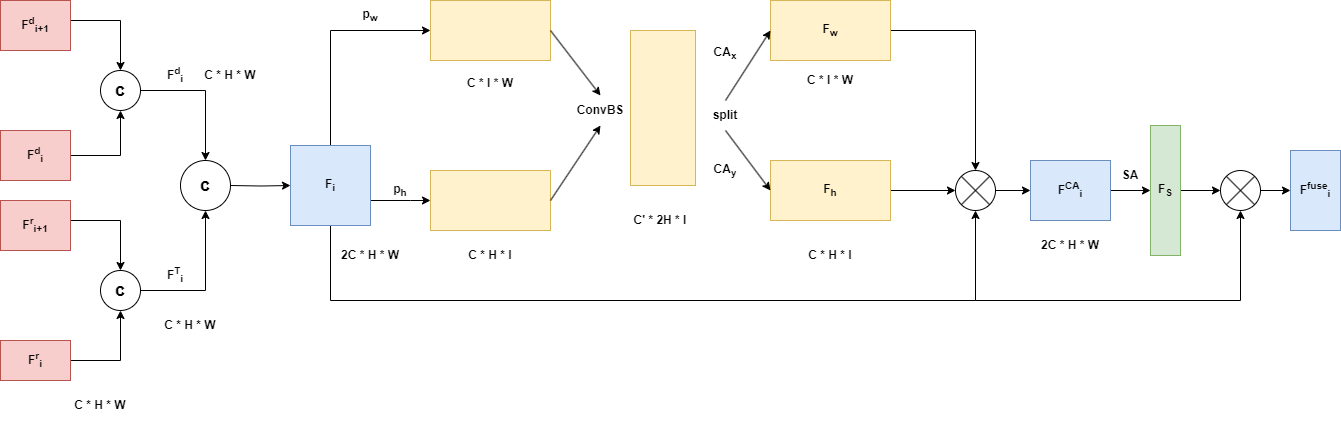

The diagram above was exported from draw.io. Its source (the exported page's mxGraphModel, read from the mxfile embedded in the PNG):
<mxGraphModel dx="1644" dy="446" grid="1" gridSize="10" guides="1" tooltips="1" connect="1" arrows="1" fold="1" page="1" pageScale="1" pageWidth="850" pageHeight="1100" background="none" math="0" shadow="0">
  <root>
    <mxCell id="0" />
    <mxCell id="1" parent="0" />
    <mxCell id="-sHisZKhaUi40w0Q3o8t-1" value="" style="endArrow=classic;html=1;rounded=0;exitX=1;exitY=0.5;exitDx=0;exitDy=0;" edge="1" parent="1" target="-sHisZKhaUi40w0Q3o8t-2">
      <mxGeometry width="50" height="50" relative="1" as="geometry">
        <mxPoint x="-480" y="120" as="sourcePoint" />
        <mxPoint x="-430" y="200" as="targetPoint" />
        <Array as="points">
          <mxPoint x="-430" y="120" />
        </Array>
      </mxGeometry>
    </mxCell>
    <mxCell id="-sHisZKhaUi40w0Q3o8t-2" value="" style="ellipse;whiteSpace=wrap;html=1;aspect=fixed;" vertex="1" parent="1">
      <mxGeometry x="-450" y="170" width="40" height="40" as="geometry" />
    </mxCell>
    <mxCell id="-sHisZKhaUi40w0Q3o8t-3" value="" style="endArrow=classic;html=1;rounded=0;entryX=0.5;entryY=1;entryDx=0;entryDy=0;exitX=1;exitY=0.5;exitDx=0;exitDy=0;" edge="1" parent="1" target="-sHisZKhaUi40w0Q3o8t-2" source="-sHisZKhaUi40w0Q3o8t-47">
      <mxGeometry width="50" height="50" relative="1" as="geometry">
        <mxPoint x="-480" y="260" as="sourcePoint" />
        <mxPoint x="-430" y="300" as="targetPoint" />
        <Array as="points">
          <mxPoint x="-430" y="255" />
        </Array>
      </mxGeometry>
    </mxCell>
    <mxCell id="-sHisZKhaUi40w0Q3o8t-4" value="" style="edgeStyle=orthogonalEdgeStyle;rounded=0;orthogonalLoop=1;jettySize=auto;html=1;entryX=0.5;entryY=0;entryDx=0;entryDy=0;" edge="1" parent="1" target="-sHisZKhaUi40w0Q3o8t-11">
      <mxGeometry relative="1" as="geometry">
        <mxPoint x="-410" y="190" as="sourcePoint" />
        <mxPoint x="-335" y="290" as="targetPoint" />
        <Array as="points">
          <mxPoint x="-345" y="190" />
        </Array>
      </mxGeometry>
    </mxCell>
    <mxCell id="-sHisZKhaUi40w0Q3o8t-5" value="&lt;span style=&quot;font-size: 18px;&quot;&gt;&lt;b&gt;c&lt;/b&gt;&lt;/span&gt;" style="text;html=1;align=center;verticalAlign=middle;whiteSpace=wrap;rounded=0;" vertex="1" parent="1">
      <mxGeometry x="-455" y="182.5" width="50" height="15" as="geometry" />
    </mxCell>
    <mxCell id="-sHisZKhaUi40w0Q3o8t-6" value="" style="endArrow=classic;html=1;rounded=0;" edge="1" parent="1" target="-sHisZKhaUi40w0Q3o8t-7">
      <mxGeometry width="50" height="50" relative="1" as="geometry">
        <mxPoint x="-480" y="320" as="sourcePoint" />
        <mxPoint x="-430" y="400" as="targetPoint" />
        <Array as="points">
          <mxPoint x="-430" y="320" />
        </Array>
      </mxGeometry>
    </mxCell>
    <mxCell id="-sHisZKhaUi40w0Q3o8t-7" value="" style="ellipse;whiteSpace=wrap;html=1;aspect=fixed;" vertex="1" parent="1">
      <mxGeometry x="-450" y="370" width="40" height="40" as="geometry" />
    </mxCell>
    <mxCell id="-sHisZKhaUi40w0Q3o8t-8" value="" style="endArrow=classic;html=1;rounded=0;entryX=0.5;entryY=1;entryDx=0;entryDy=0;" edge="1" parent="1" target="-sHisZKhaUi40w0Q3o8t-7">
      <mxGeometry width="50" height="50" relative="1" as="geometry">
        <mxPoint x="-480" y="460" as="sourcePoint" />
        <mxPoint x="-430" y="500" as="targetPoint" />
        <Array as="points">
          <mxPoint x="-430" y="460" />
        </Array>
      </mxGeometry>
    </mxCell>
    <mxCell id="-sHisZKhaUi40w0Q3o8t-9" value="" style="edgeStyle=orthogonalEdgeStyle;rounded=0;orthogonalLoop=1;jettySize=auto;html=1;entryX=0.5;entryY=1;entryDx=0;entryDy=0;" edge="1" parent="1" target="-sHisZKhaUi40w0Q3o8t-11">
      <mxGeometry relative="1" as="geometry">
        <mxPoint x="-410" y="390" as="sourcePoint" />
        <mxPoint x="-345" y="270" as="targetPoint" />
        <Array as="points">
          <mxPoint x="-345" y="390" />
        </Array>
      </mxGeometry>
    </mxCell>
    <mxCell id="-sHisZKhaUi40w0Q3o8t-10" value="&lt;font style=&quot;font-size: 18px;&quot;&gt;&lt;b&gt;c&lt;/b&gt;&lt;/font&gt;" style="text;html=1;align=center;verticalAlign=middle;whiteSpace=wrap;rounded=0;" vertex="1" parent="1">
      <mxGeometry x="-455" y="382.5" width="50" height="15" as="geometry" />
    </mxCell>
    <mxCell id="-sHisZKhaUi40w0Q3o8t-11" value="" style="ellipse;whiteSpace=wrap;html=1;aspect=fixed;" vertex="1" parent="1">
      <mxGeometry x="-370" y="260" width="50" height="50" as="geometry" />
    </mxCell>
    <mxCell id="-sHisZKhaUi40w0Q3o8t-12" value="" style="edgeStyle=orthogonalEdgeStyle;rounded=0;orthogonalLoop=1;jettySize=auto;html=1;" edge="1" parent="1" target="-sHisZKhaUi40w0Q3o8t-17">
      <mxGeometry relative="1" as="geometry">
        <mxPoint x="-320" y="285" as="sourcePoint" />
      </mxGeometry>
    </mxCell>
    <mxCell id="-sHisZKhaUi40w0Q3o8t-13" value="&lt;font style=&quot;font-size: 18px;&quot;&gt;&lt;b&gt;c&lt;/b&gt;&lt;/font&gt;" style="text;html=1;align=center;verticalAlign=middle;whiteSpace=wrap;rounded=0;" vertex="1" parent="1">
      <mxGeometry x="-375" y="270" width="60" height="30" as="geometry" />
    </mxCell>
    <mxCell id="-sHisZKhaUi40w0Q3o8t-14" value="" style="edgeStyle=orthogonalEdgeStyle;rounded=0;orthogonalLoop=1;jettySize=auto;html=1;entryX=0;entryY=0.5;entryDx=0;entryDy=0;" edge="1" parent="1" source="-sHisZKhaUi40w0Q3o8t-17" target="-sHisZKhaUi40w0Q3o8t-18">
      <mxGeometry relative="1" as="geometry">
        <mxPoint x="-120" y="90" as="targetPoint" />
        <Array as="points">
          <mxPoint x="-220" y="130" />
        </Array>
      </mxGeometry>
    </mxCell>
    <mxCell id="-sHisZKhaUi40w0Q3o8t-15" value="" style="edgeStyle=orthogonalEdgeStyle;rounded=0;orthogonalLoop=1;jettySize=auto;html=1;" edge="1" parent="1" source="-sHisZKhaUi40w0Q3o8t-17" target="-sHisZKhaUi40w0Q3o8t-19">
      <mxGeometry relative="1" as="geometry">
        <Array as="points">
          <mxPoint x="-140" y="300" />
          <mxPoint x="-140" y="300" />
        </Array>
      </mxGeometry>
    </mxCell>
    <mxCell id="-sHisZKhaUi40w0Q3o8t-16" value="" style="edgeStyle=orthogonalEdgeStyle;rounded=0;orthogonalLoop=1;jettySize=auto;html=1;entryX=0.5;entryY=1;entryDx=0;entryDy=0;" edge="1" parent="1" source="-sHisZKhaUi40w0Q3o8t-17" target="-sHisZKhaUi40w0Q3o8t-27">
      <mxGeometry relative="1" as="geometry">
        <mxPoint x="670" y="560" as="targetPoint" />
        <Array as="points">
          <mxPoint x="-220" y="400" />
          <mxPoint x="425" y="400" />
        </Array>
      </mxGeometry>
    </mxCell>
    <mxCell id="-sHisZKhaUi40w0Q3o8t-17" value="&lt;b&gt;F&lt;sub&gt;i&lt;/sub&gt;&lt;/b&gt;" style="whiteSpace=wrap;html=1;aspect=fixed;fillColor=#dae8fc;strokeColor=#6c8ebf;" vertex="1" parent="1">
      <mxGeometry x="-260" y="245" width="80" height="80" as="geometry" />
    </mxCell>
    <mxCell id="-sHisZKhaUi40w0Q3o8t-18" value="" style="whiteSpace=wrap;html=1;fillColor=#fff2cc;strokeColor=#d6b656;" vertex="1" parent="1">
      <mxGeometry x="-120" y="100" width="120" height="60" as="geometry" />
    </mxCell>
    <mxCell id="-sHisZKhaUi40w0Q3o8t-19" value="" style="whiteSpace=wrap;html=1;fillColor=#fff2cc;strokeColor=#d6b656;" vertex="1" parent="1">
      <mxGeometry x="-120" y="270" width="120" height="60" as="geometry" />
    </mxCell>
    <mxCell id="-sHisZKhaUi40w0Q3o8t-20" value="" style="whiteSpace=wrap;html=1;fillColor=#fff2cc;strokeColor=#d6b656;" vertex="1" parent="1">
      <mxGeometry x="80" y="130" width="65" height="155" as="geometry" />
    </mxCell>
    <mxCell id="-sHisZKhaUi40w0Q3o8t-21" style="edgeStyle=orthogonalEdgeStyle;rounded=0;orthogonalLoop=1;jettySize=auto;html=1;exitX=0.5;exitY=1;exitDx=0;exitDy=0;" edge="1" parent="1" source="-sHisZKhaUi40w0Q3o8t-20" target="-sHisZKhaUi40w0Q3o8t-20">
      <mxGeometry relative="1" as="geometry" />
    </mxCell>
    <mxCell id="-sHisZKhaUi40w0Q3o8t-22" value="" style="edgeStyle=orthogonalEdgeStyle;rounded=0;orthogonalLoop=1;jettySize=auto;html=1;entryX=0.5;entryY=0;entryDx=0;entryDy=0;" edge="1" parent="1" source="-sHisZKhaUi40w0Q3o8t-23" target="-sHisZKhaUi40w0Q3o8t-27">
      <mxGeometry relative="1" as="geometry">
        <mxPoint x="560" y="310" as="targetPoint" />
      </mxGeometry>
    </mxCell>
    <mxCell id="-sHisZKhaUi40w0Q3o8t-23" value="&lt;b&gt;F&lt;sub&gt;w&lt;/sub&gt;&lt;/b&gt;" style="whiteSpace=wrap;html=1;fillColor=#fff2cc;strokeColor=#d6b656;" vertex="1" parent="1">
      <mxGeometry x="220" y="100" width="120" height="60" as="geometry" />
    </mxCell>
    <mxCell id="-sHisZKhaUi40w0Q3o8t-24" value="" style="edgeStyle=orthogonalEdgeStyle;rounded=0;orthogonalLoop=1;jettySize=auto;html=1;" edge="1" parent="1" source="-sHisZKhaUi40w0Q3o8t-25" target="-sHisZKhaUi40w0Q3o8t-27">
      <mxGeometry relative="1" as="geometry" />
    </mxCell>
    <mxCell id="-sHisZKhaUi40w0Q3o8t-25" value="&lt;b&gt;F&lt;sub&gt;h&lt;/sub&gt;&lt;/b&gt;" style="whiteSpace=wrap;html=1;fillColor=#fff2cc;strokeColor=#d6b656;" vertex="1" parent="1">
      <mxGeometry x="220" y="260" width="120" height="60" as="geometry" />
    </mxCell>
    <mxCell id="-sHisZKhaUi40w0Q3o8t-26" value="" style="edgeStyle=orthogonalEdgeStyle;rounded=0;orthogonalLoop=1;jettySize=auto;html=1;" edge="1" parent="1" source="-sHisZKhaUi40w0Q3o8t-27" target="-sHisZKhaUi40w0Q3o8t-29">
      <mxGeometry relative="1" as="geometry" />
    </mxCell>
    <mxCell id="-sHisZKhaUi40w0Q3o8t-27" value="" style="ellipse;whiteSpace=wrap;html=1;aspect=fixed;" vertex="1" parent="1">
      <mxGeometry x="405" y="270" width="40" height="40" as="geometry" />
    </mxCell>
    <mxCell id="-sHisZKhaUi40w0Q3o8t-28" value="" style="edgeStyle=orthogonalEdgeStyle;rounded=0;orthogonalLoop=1;jettySize=auto;html=1;" edge="1" parent="1" source="-sHisZKhaUi40w0Q3o8t-29" target="-sHisZKhaUi40w0Q3o8t-31">
      <mxGeometry relative="1" as="geometry" />
    </mxCell>
    <mxCell id="-sHisZKhaUi40w0Q3o8t-29" value="&lt;b&gt;F&lt;sup&gt;CA&lt;/sup&gt;&lt;sub&gt;i&lt;/sub&gt;&lt;/b&gt;" style="whiteSpace=wrap;html=1;fillColor=#dae8fc;strokeColor=#6c8ebf;" vertex="1" parent="1">
      <mxGeometry x="480" y="260" width="80" height="60" as="geometry" />
    </mxCell>
    <mxCell id="-sHisZKhaUi40w0Q3o8t-30" value="" style="edgeStyle=orthogonalEdgeStyle;rounded=0;orthogonalLoop=1;jettySize=auto;html=1;" edge="1" parent="1" source="-sHisZKhaUi40w0Q3o8t-31" target="-sHisZKhaUi40w0Q3o8t-32">
      <mxGeometry relative="1" as="geometry" />
    </mxCell>
    <mxCell id="-sHisZKhaUi40w0Q3o8t-31" value="&lt;b&gt;F&lt;sub&gt;S&lt;/sub&gt;&lt;/b&gt;" style="whiteSpace=wrap;html=1;fillColor=#d5e8d4;strokeColor=#82b366;" vertex="1" parent="1">
      <mxGeometry x="600" y="225" width="30" height="130" as="geometry" />
    </mxCell>
    <mxCell id="-sHisZKhaUi40w0Q3o8t-66" style="edgeStyle=orthogonalEdgeStyle;rounded=0;orthogonalLoop=1;jettySize=auto;html=1;exitX=1;exitY=0.5;exitDx=0;exitDy=0;entryX=0;entryY=0.5;entryDx=0;entryDy=0;" edge="1" parent="1" source="-sHisZKhaUi40w0Q3o8t-32" target="-sHisZKhaUi40w0Q3o8t-65">
      <mxGeometry relative="1" as="geometry" />
    </mxCell>
    <mxCell id="-sHisZKhaUi40w0Q3o8t-32" value="" style="ellipse;whiteSpace=wrap;html=1;" vertex="1" parent="1">
      <mxGeometry x="670" y="270" width="40" height="40" as="geometry" />
    </mxCell>
    <mxCell id="-sHisZKhaUi40w0Q3o8t-33" value="" style="endArrow=none;html=1;rounded=0;exitX=0;exitY=0;exitDx=0;exitDy=0;entryX=1;entryY=1;entryDx=0;entryDy=0;" edge="1" parent="1" source="-sHisZKhaUi40w0Q3o8t-27" target="-sHisZKhaUi40w0Q3o8t-27">
      <mxGeometry width="50" height="50" relative="1" as="geometry">
        <mxPoint x="640" y="350" as="sourcePoint" />
        <mxPoint x="690" y="300" as="targetPoint" />
      </mxGeometry>
    </mxCell>
    <mxCell id="-sHisZKhaUi40w0Q3o8t-34" value="" style="endArrow=none;html=1;rounded=0;exitX=1;exitY=0;exitDx=0;exitDy=0;entryX=0;entryY=1;entryDx=0;entryDy=0;" edge="1" parent="1" source="-sHisZKhaUi40w0Q3o8t-27" target="-sHisZKhaUi40w0Q3o8t-27">
      <mxGeometry width="50" height="50" relative="1" as="geometry">
        <mxPoint x="640" y="350" as="sourcePoint" />
        <mxPoint x="690" y="300" as="targetPoint" />
      </mxGeometry>
    </mxCell>
    <mxCell id="-sHisZKhaUi40w0Q3o8t-35" value="" style="endArrow=none;html=1;rounded=0;entryX=1;entryY=0;entryDx=0;entryDy=0;exitX=0;exitY=1;exitDx=0;exitDy=0;" edge="1" parent="1" source="-sHisZKhaUi40w0Q3o8t-32" target="-sHisZKhaUi40w0Q3o8t-32">
      <mxGeometry width="50" height="50" relative="1" as="geometry">
        <mxPoint x="640" y="350" as="sourcePoint" />
        <mxPoint x="690" y="300" as="targetPoint" />
      </mxGeometry>
    </mxCell>
    <mxCell id="-sHisZKhaUi40w0Q3o8t-36" value="" style="endArrow=none;html=1;rounded=0;entryX=0;entryY=0;entryDx=0;entryDy=0;exitX=1;exitY=1;exitDx=0;exitDy=0;" edge="1" parent="1" source="-sHisZKhaUi40w0Q3o8t-32" target="-sHisZKhaUi40w0Q3o8t-32">
      <mxGeometry width="50" height="50" relative="1" as="geometry">
        <mxPoint x="640" y="350" as="sourcePoint" />
        <mxPoint x="690" y="300" as="targetPoint" />
      </mxGeometry>
    </mxCell>
    <mxCell id="-sHisZKhaUi40w0Q3o8t-37" value="" style="endArrow=classic;html=1;rounded=0;entryX=0.5;entryY=1;entryDx=0;entryDy=0;" edge="1" parent="1" target="-sHisZKhaUi40w0Q3o8t-32">
      <mxGeometry width="50" height="50" relative="1" as="geometry">
        <mxPoint x="425" y="400" as="sourcePoint" />
        <mxPoint x="700" y="310" as="targetPoint" />
        <Array as="points">
          <mxPoint x="690" y="400" />
        </Array>
      </mxGeometry>
    </mxCell>
    <mxCell id="-sHisZKhaUi40w0Q3o8t-38" value="" style="endArrow=classic;html=1;rounded=0;entryX=0;entryY=0.5;entryDx=0;entryDy=0;exitX=0.5;exitY=0;exitDx=0;exitDy=0;" edge="1" parent="1" source="-sHisZKhaUi40w0Q3o8t-43" target="-sHisZKhaUi40w0Q3o8t-23">
      <mxGeometry width="50" height="50" relative="1" as="geometry">
        <mxPoint x="160" y="200" as="sourcePoint" />
        <mxPoint x="160" y="250" as="targetPoint" />
      </mxGeometry>
    </mxCell>
    <mxCell id="-sHisZKhaUi40w0Q3o8t-39" value="" style="endArrow=classic;html=1;rounded=0;exitX=1;exitY=0.5;exitDx=0;exitDy=0;entryX=0.5;entryY=0;entryDx=0;entryDy=0;" edge="1" parent="1" source="-sHisZKhaUi40w0Q3o8t-18" target="-sHisZKhaUi40w0Q3o8t-42">
      <mxGeometry width="50" height="50" relative="1" as="geometry">
        <mxPoint x="110" y="300" as="sourcePoint" />
        <mxPoint x="60" y="190" as="targetPoint" />
      </mxGeometry>
    </mxCell>
    <mxCell id="-sHisZKhaUi40w0Q3o8t-40" value="" style="endArrow=classic;html=1;rounded=0;exitX=1;exitY=0.5;exitDx=0;exitDy=0;entryX=0.5;entryY=1;entryDx=0;entryDy=0;" edge="1" parent="1" source="-sHisZKhaUi40w0Q3o8t-19" target="-sHisZKhaUi40w0Q3o8t-42">
      <mxGeometry width="50" height="50" relative="1" as="geometry">
        <mxPoint x="110" y="300" as="sourcePoint" />
        <mxPoint x="60" y="230" as="targetPoint" />
      </mxGeometry>
    </mxCell>
    <mxCell id="-sHisZKhaUi40w0Q3o8t-41" value="" style="endArrow=classic;html=1;rounded=0;entryX=0;entryY=0.5;entryDx=0;entryDy=0;exitX=0.5;exitY=1;exitDx=0;exitDy=0;" edge="1" parent="1" source="-sHisZKhaUi40w0Q3o8t-43" target="-sHisZKhaUi40w0Q3o8t-25">
      <mxGeometry width="50" height="50" relative="1" as="geometry">
        <mxPoint x="180" y="240" as="sourcePoint" />
        <mxPoint x="160" y="250" as="targetPoint" />
      </mxGeometry>
    </mxCell>
    <mxCell id="-sHisZKhaUi40w0Q3o8t-42" value="&lt;b&gt;ConvBS&lt;/b&gt;" style="text;html=1;align=center;verticalAlign=middle;whiteSpace=wrap;rounded=0;" vertex="1" parent="1">
      <mxGeometry x="20" y="195" width="60" height="30" as="geometry" />
    </mxCell>
    <mxCell id="-sHisZKhaUi40w0Q3o8t-43" value="&lt;b&gt;split&lt;/b&gt;" style="text;html=1;align=center;verticalAlign=middle;whiteSpace=wrap;rounded=0;" vertex="1" parent="1">
      <mxGeometry x="145" y="200" width="60" height="30" as="geometry" />
    </mxCell>
    <mxCell id="-sHisZKhaUi40w0Q3o8t-44" value="&lt;b&gt;SA&lt;/b&gt;" style="text;html=1;align=center;verticalAlign=middle;whiteSpace=wrap;rounded=0;" vertex="1" parent="1">
      <mxGeometry x="550" y="260" width="60" height="30" as="geometry" />
    </mxCell>
    <mxCell id="-sHisZKhaUi40w0Q3o8t-45" value="&lt;b&gt;F&lt;sup&gt;r&lt;/sup&gt;&lt;sub&gt;i&lt;/sub&gt;&lt;/b&gt;" style="rounded=0;whiteSpace=wrap;html=1;fillColor=#f8cecc;strokeColor=#b85450;" vertex="1" parent="1">
      <mxGeometry x="-550" y="440" width="70" height="40" as="geometry" />
    </mxCell>
    <mxCell id="-sHisZKhaUi40w0Q3o8t-46" value="&lt;b&gt;F&lt;sup&gt;r&lt;/sup&gt;&lt;sub&gt;i+1&lt;/sub&gt;&lt;/b&gt;" style="rounded=0;whiteSpace=wrap;html=1;fillColor=#f8cecc;strokeColor=#b85450;" vertex="1" parent="1">
      <mxGeometry x="-550" y="300" width="70" height="50" as="geometry" />
    </mxCell>
    <mxCell id="-sHisZKhaUi40w0Q3o8t-47" value="&lt;b&gt;F&lt;sup&gt;d&lt;/sup&gt;&lt;sub&gt;i&lt;/sub&gt;&lt;/b&gt;" style="rounded=0;whiteSpace=wrap;html=1;fillColor=#f8cecc;strokeColor=#b85450;" vertex="1" parent="1">
      <mxGeometry x="-550" y="230" width="70" height="50" as="geometry" />
    </mxCell>
    <mxCell id="-sHisZKhaUi40w0Q3o8t-49" value="&lt;b&gt;F&lt;sup&gt;d&lt;/sup&gt;&lt;sub&gt;i+1&lt;/sub&gt;&lt;/b&gt;" style="rounded=0;whiteSpace=wrap;html=1;fillColor=#f8cecc;strokeColor=#b85450;" vertex="1" parent="1">
      <mxGeometry x="-550" y="100" width="70" height="50" as="geometry" />
    </mxCell>
    <mxCell id="-sHisZKhaUi40w0Q3o8t-51" value="&lt;b&gt;p&lt;sub&gt;w&lt;/sub&gt;&lt;/b&gt;" style="text;html=1;align=center;verticalAlign=middle;whiteSpace=wrap;rounded=0;" vertex="1" parent="1">
      <mxGeometry x="-210" y="100" width="60" height="30" as="geometry" />
    </mxCell>
    <mxCell id="-sHisZKhaUi40w0Q3o8t-52" value="&lt;b&gt;p&lt;sub&gt;h&lt;/sub&gt;&lt;/b&gt;" style="text;html=1;align=center;verticalAlign=middle;whiteSpace=wrap;rounded=0;" vertex="1" parent="1">
      <mxGeometry x="-180" y="275" width="60" height="30" as="geometry" />
    </mxCell>
    <mxCell id="-sHisZKhaUi40w0Q3o8t-53" value="&lt;b&gt;F&lt;sup&gt;d&lt;/sup&gt;&lt;sub&gt;i&lt;/sub&gt;&lt;/b&gt;" style="text;html=1;align=center;verticalAlign=middle;whiteSpace=wrap;rounded=0;" vertex="1" parent="1">
      <mxGeometry x="-405" y="160" width="60" height="30" as="geometry" />
    </mxCell>
    <mxCell id="-sHisZKhaUi40w0Q3o8t-54" value="&lt;b&gt;F&lt;sup&gt;T&lt;/sup&gt;&lt;sub&gt;i&lt;/sub&gt;&lt;/b&gt;" style="text;html=1;align=center;verticalAlign=middle;whiteSpace=wrap;rounded=0;" vertex="1" parent="1">
      <mxGeometry x="-405" y="360" width="60" height="30" as="geometry" />
    </mxCell>
    <mxCell id="-sHisZKhaUi40w0Q3o8t-55" value="&lt;b&gt;C * H * W&lt;/b&gt;" style="text;html=1;align=center;verticalAlign=middle;whiteSpace=wrap;rounded=0;" vertex="1" parent="1">
      <mxGeometry x="-480" y="490" width="60" height="30" as="geometry" />
    </mxCell>
    <mxCell id="-sHisZKhaUi40w0Q3o8t-56" value="&lt;b&gt;C * H * W&lt;/b&gt;" style="text;html=1;align=center;verticalAlign=middle;whiteSpace=wrap;rounded=0;" vertex="1" parent="1">
      <mxGeometry x="-390" y="410" width="60" height="30" as="geometry" />
    </mxCell>
    <mxCell id="-sHisZKhaUi40w0Q3o8t-57" value="&lt;b&gt;C * H * W&lt;/b&gt;" style="text;html=1;align=center;verticalAlign=middle;whiteSpace=wrap;rounded=0;" vertex="1" parent="1">
      <mxGeometry x="-350" y="160" width="60" height="30" as="geometry" />
    </mxCell>
    <mxCell id="-sHisZKhaUi40w0Q3o8t-58" value="&lt;b&gt;2C * H * W&lt;/b&gt;" style="text;html=1;align=center;verticalAlign=middle;whiteSpace=wrap;rounded=0;" vertex="1" parent="1">
      <mxGeometry x="-210" y="340" width="60" height="30" as="geometry" />
    </mxCell>
    <mxCell id="-sHisZKhaUi40w0Q3o8t-59" value="&lt;b&gt;C * H * l&lt;/b&gt;" style="text;html=1;align=center;verticalAlign=middle;whiteSpace=wrap;rounded=0;" vertex="1" parent="1">
      <mxGeometry x="-90" y="340" width="60" height="30" as="geometry" />
    </mxCell>
    <mxCell id="-sHisZKhaUi40w0Q3o8t-60" value="&lt;b&gt;C * l * W&lt;/b&gt;" style="text;html=1;align=center;verticalAlign=middle;whiteSpace=wrap;rounded=0;" vertex="1" parent="1">
      <mxGeometry x="-90" y="167.5" width="60" height="30" as="geometry" />
    </mxCell>
    <mxCell id="-sHisZKhaUi40w0Q3o8t-61" value="&lt;b&gt;C * l * W&lt;/b&gt;" style="text;html=1;align=center;verticalAlign=middle;whiteSpace=wrap;rounded=0;" vertex="1" parent="1">
      <mxGeometry x="250" y="165" width="60" height="30" as="geometry" />
    </mxCell>
    <mxCell id="-sHisZKhaUi40w0Q3o8t-62" value="&lt;b&gt;C * H * l&lt;/b&gt;" style="text;html=1;align=center;verticalAlign=middle;whiteSpace=wrap;rounded=0;" vertex="1" parent="1">
      <mxGeometry x="250" y="340" width="60" height="30" as="geometry" />
    </mxCell>
    <mxCell id="-sHisZKhaUi40w0Q3o8t-63" value="&lt;b&gt;C' * 2H * l&lt;/b&gt;" style="text;html=1;align=center;verticalAlign=middle;whiteSpace=wrap;rounded=0;" vertex="1" parent="1">
      <mxGeometry x="80" y="305" width="60" height="30" as="geometry" />
    </mxCell>
    <mxCell id="-sHisZKhaUi40w0Q3o8t-64" value="&lt;b&gt;2C * H * W&lt;/b&gt;" style="text;html=1;align=center;verticalAlign=middle;whiteSpace=wrap;rounded=0;" vertex="1" parent="1">
      <mxGeometry x="490" y="330" width="60" height="30" as="geometry" />
    </mxCell>
    <mxCell id="-sHisZKhaUi40w0Q3o8t-65" value="&lt;b&gt;F&lt;sup&gt;fuse&lt;/sup&gt;&lt;sub&gt;i&lt;/sub&gt;&lt;/b&gt;" style="rounded=0;whiteSpace=wrap;html=1;fillColor=#dae8fc;strokeColor=#6c8ebf;" vertex="1" parent="1">
      <mxGeometry x="740" y="250" width="50" height="80" as="geometry" />
    </mxCell>
    <mxCell id="-sHisZKhaUi40w0Q3o8t-67" value="&lt;b&gt;CA&lt;sub&gt;x&lt;/sub&gt;&lt;/b&gt;" style="text;html=1;align=center;verticalAlign=middle;whiteSpace=wrap;rounded=0;" vertex="1" parent="1">
      <mxGeometry x="145" y="137.5" width="60" height="30" as="geometry" />
    </mxCell>
    <mxCell id="-sHisZKhaUi40w0Q3o8t-68" value="&lt;b&gt;CA&lt;sub&gt;y&lt;/sub&gt;&lt;/b&gt;" style="text;html=1;align=center;verticalAlign=middle;whiteSpace=wrap;rounded=0;" vertex="1" parent="1">
      <mxGeometry x="145" y="255" width="60" height="30" as="geometry" />
    </mxCell>
  </root>
</mxGraphModel>